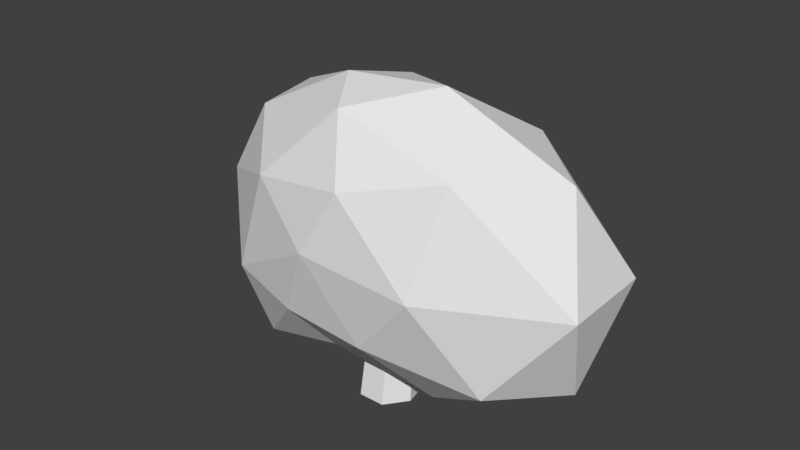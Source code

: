 # Source: bush_lowpoly_1.blend  (saved by Blender 2.78.0; exported with 4.5.12 LTS)
import bpy
from mathutils import Matrix  # noqa: F401  (used for matrix-valued properties, if any)

bpy.ops.wm.read_factory_settings(use_empty=True)
scene = bpy.context.scene
scene.name = 'Scene'

# ---- collections
col_collection_1 = bpy.data.collections.new('Collection 1'); scene.collection.children.link(col_collection_1)

# ---- world
world_world = bpy.data.worlds.new('World'); scene.world = world_world
world_world.color = (0.05088, 0.05088, 0.05088)
world_world.use_sun_shadow = False
world_world.sun_shadow_jitter_overblur = 0.0
world_world.cycles.sampling_method = 'MANUAL'

# ---- meshes
me_icosphere_002 = bpy.data.meshes.new('Icosphere.002')
me_icosphere_002.from_pydata([(-0.3252, -0.04323, -7.588), (3.759, -4.61, -6.738), (-1.46, -7.083, -3.847), (-4.662, 0.8722, -7.22), (-1.543, 6.541, -4.039), (3.737, 8.064, -6.843), (1.051, -7.454, 3.179), (-4.194, -2.244, 1.731), (-4.007, 6.354, 2.2), (0.9, 8.419, 3.236), (5.453, 1.823, 2.692), (-0.196, -0.107, 7.155), (-0.8998, -4.312, -6.393), (1.641, -2.333, -8.642), (0.8387, -7.125, -4.803), (4.992, 1.82, -7.867), (1.641, 4.055, -8.676), (-2.545, 0.06525, -7.672), (-3.433, -3.834, -6.995), (-0.9435, 3.84, -6.586), (-3.512, 4.363, -6.787), (0.6911, 8.248, -4.962), (5.984, -1.855, -2.555), (5.978, 6.184, -2.606), (-0.2196, -8.294, -0.04518), (2.744, -7.709, -1.479), (-5.231, -0.9456, -4.132), (-3.264, -6.223, -2.461), (-3.327, 7.017, -1.933), (-5.233, 4.195, -3.82), (2.665, 10.44, -1.575), (-0.4073, 8.438, -0.1533), (3.531, -4.326, 3.604), (-1.677, -6.616, 3.035), (-4.129, 2.681, 3.152), (-1.668, 6.315, 3.015), (3.507, 7.338, 3.566), (0.5579, -4.228, 6.318), (2.498, 0.8091, 6.725), (-2.724, -1.895, 5.399), (-2.602, 3.117, 5.764), (0.5101, 4.489, 6.329)], [], [(0, 13, 12), (1, 13, 15), (0, 12, 17), (0, 17, 19), (0, 19, 16), (1, 15, 22), (2, 14, 24), (3, 18, 26), (4, 20, 28), (5, 21, 30), (1, 22, 25), (2, 24, 27), (3, 26, 29), (4, 28, 31), (5, 30, 23), (6, 32, 37), (7, 33, 39), (8, 34, 40), (9, 35, 41), (10, 36, 38), (38, 41, 11), (38, 36, 41), (36, 9, 41), (41, 40, 11), (41, 35, 40), (35, 8, 40), (40, 39, 11), (40, 34, 39), (34, 7, 39), (39, 37, 11), (39, 33, 37), (33, 6, 37), (37, 38, 11), (37, 32, 38), (32, 10, 38), (23, 36, 10), (23, 30, 36), (30, 9, 36), (31, 35, 9), (31, 28, 35), (28, 8, 35), (29, 34, 8), (29, 26, 34), (26, 7, 34), (27, 33, 7), (27, 24, 33), (24, 6, 33), (25, 32, 6), (25, 22, 32), (22, 10, 32), (30, 31, 9), (30, 21, 31), (21, 4, 31), (28, 29, 8), (28, 20, 29), (20, 3, 29), (26, 27, 7), (26, 18, 27), (18, 2, 27), (24, 25, 6), (24, 14, 25), (14, 1, 25), (22, 23, 10), (22, 15, 23), (15, 5, 23), (16, 21, 5), (16, 19, 21), (19, 4, 21), (19, 20, 4), (19, 17, 20), (17, 3, 20), (17, 18, 3), (17, 12, 18), (12, 2, 18), (15, 16, 5), (15, 13, 16), (13, 0, 16), (12, 14, 2), (12, 13, 14), (13, 1, 14)])
me_icosphere_002.use_remesh_preserve_volume = False
me_icosphere_002.use_remesh_preserve_attributes = False
me_icosphere_002.use_mirror_vertex_groups = False
me_icosphere_002.update()
me_circle_001 = bpy.data.meshes.new('Circle.001')
me_circle_001.from_pydata([(0.0, 1.484, 0.08707), (-1.16, 0.9252, 0.08707), (-1.447, -0.3302, 0.08707), (-0.6439, -1.337, 0.08707), (0.6439, -1.337, 0.08707), (1.447, -0.3302, 0.08707), (1.16, 0.9252, 0.08707), (0.8319, 1.49, 10.24), (0.1075, 1.84, 10.27), (0.5068, 0.07545, 10.24), (1.01, 0.7045, 10.23), (-0.7985, 0.707, 10.3), (-0.2978, 0.07658, 10.27), (-0.6181, 1.492, 10.3), (0.1059, 0.9123, 10.27)], [], [(2, 1, 13, 11), (4, 3, 12, 9), (6, 5, 10, 7), (1, 0, 8, 13), (3, 2, 11, 12), (5, 4, 9, 10), (0, 6, 7, 8), (8, 7, 14), (12, 11, 14), (7, 10, 14), (11, 13, 14), (10, 9, 14), (13, 8, 14), (9, 12, 14)])
me_circle_001.use_remesh_preserve_volume = False
me_circle_001.use_remesh_preserve_attributes = False
me_circle_001.use_mirror_vertex_groups = False
me_circle_001.update()

# ---- objects
ob_icosphere_002 = bpy.data.objects.new('Icosphere.002', me_icosphere_002)
ob_circle = bpy.data.objects.new('Circle', me_circle_001)

# ---- transforms, parenting, visibility, modifiers, constraints
ob_icosphere_002.location = (-0.38, -0.3036, 2.95)
ob_icosphere_002.rotation_euler = (0.04337, -0.1375, -0.01196)
ob_icosphere_002.scale = (0.6051, 0.1849, 0.3078)
ob_icosphere_002.lineart.crease_threshold = 0.0
ob_circle.location = (-0.1658, -0.2646, -0.0991)
ob_circle.scale = (0.3431, 0.3624, 0.3431)
ob_circle.lineart.crease_threshold = 0.0

# ---- collection membership
col_collection_1.objects.link(ob_icosphere_002)
col_collection_1.objects.link(ob_circle)

# ---- scene / render settings (as saved in the file)
scene.frame_start = 1; scene.frame_end = 250; scene.frame_set(0)
scene.render.engine = 'BLENDER_EEVEE_NEXT'
scene.render.resolution_percentage = 50
scene.render.dither_intensity = 0.0
scene.cycles.use_denoising = False
scene.cycles.samples = 128
scene.cycles.sampling_pattern = 'TABULATED_SOBOL'
scene.cycles.light_sampling_threshold = 0.0
scene.cycles.use_adaptive_sampling = False
scene.cycles.use_light_tree = False
scene.cycles.blur_glossy = 0.0
scene.cycles.sample_clamp_indirect = 0.0
scene.view_settings.view_transform = 'Standard'
scene.unit_settings.scale_length = 0.15
bpy.context.view_layer.update()

# ---- added for rendering (the .blend has no active camera and no usable light): camera, sun
cam_auto = bpy.data.cameras.new('AutoCamera')
cam_auto.lens = 50.0
cam_auto.sensor_width = 36.0
cam_auto.clip_end = 1000.0
ob_auto_camera = bpy.data.objects.new('AutoCamera', cam_auto)
scene.collection.objects.link(ob_auto_camera)
ob_auto_camera.location = (9.30491, -11.4105, 10.2997)
ob_auto_camera.rotation_euler = (1.09748, -7.21219e-08, 0.694738)
scene.camera = ob_auto_camera
light_auto_sun = bpy.data.lights.new('AutoSun', 'SUN')
light_auto_sun.energy = 3.0
light_auto_sun.angle = 0.0523599
ob_auto_sun = bpy.data.objects.new('AutoSun', light_auto_sun)
scene.collection.objects.link(ob_auto_sun)
ob_auto_sun.rotation_euler = (0.872665, 0.174533, 0.523599)
bpy.context.view_layer.update()
